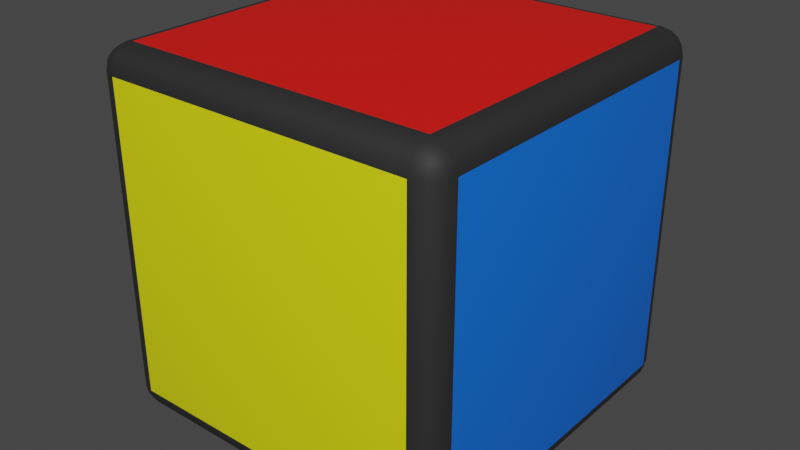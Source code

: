 # Source: cube.blend  (saved by Blender 3.2.14; exported with 4.5.12 LTS)
import bpy
from mathutils import Matrix  # noqa: F401  (used for matrix-valued properties, if any)

bpy.ops.wm.read_factory_settings(use_empty=True)
scene = bpy.context.scene
scene.name = 'Scene'

# ---- collections
col_collection = bpy.data.collections.new('Collection'); scene.collection.children.link(col_collection)

# ---- materials (node trees are filled in below, after node groups)
mat_base = bpy.data.materials.new('base')
mat_base.alpha_threshold = 0.0
mat_base.use_transparent_shadow = False
mat_base.line_color = (0.0, 0.0, 0.0, 1.0)
mat_right = bpy.data.materials.new('right')
mat_right.use_transparent_shadow = False
mat_back = bpy.data.materials.new('back')
mat_back.use_transparent_shadow = False
mat_front = bpy.data.materials.new('front')
mat_front.use_transparent_shadow = False
mat_front.preview_render_type = 'FLAT'
mat_up = bpy.data.materials.new('up')
mat_up.use_transparent_shadow = False
mat_left = bpy.data.materials.new('left')
mat_left.use_transparent_shadow = False
mat_down = bpy.data.materials.new('down')
mat_down.use_transparent_shadow = False

# ---- material node trees
mat_base.use_nodes = True; mat_base.node_tree.nodes.clear()
_N = mat_base.node_tree.nodes; _L = mat_base.node_tree.links
n0 = _N.new('ShaderNodeOutputMaterial'); n0.name = 'Material Output'; n0.location = (300, 300)
n1 = _N.new('ShaderNodeBsdfPrincipled'); n1.name = 'Principled BSDF'; n1.location = (10, 300)
n1.distribution = 'GGX'
n1.subsurface_method = 'BURLEY'
n1.inputs[0].default_value = (0.01938, 0.01938, 0.01938, 1.0)
n1.inputs[2].default_value = 0.7
n1.inputs[3].default_value = 1.45
n1.inputs[27].default_value = (0.0, 0.0, 0.0, 1.0)
n1.inputs[28].default_value = 1.0
_L.new(n1.outputs[0], n0.inputs[0])
n0.is_active_output = True
mat_right.use_nodes = True; mat_right.node_tree.nodes.clear()
_N = mat_right.node_tree.nodes; _L = mat_right.node_tree.links
n0 = _N.new('ShaderNodeBsdfPrincipled'); n0.name = 'Principled BSDF'; n0.location = (10, 300)
n0.distribution = 'GGX'
n0.subsurface_method = 'BURLEY'
n0.inputs[0].default_value = (0.0, 0.147, 0.7991, 1.0)
n0.inputs[2].default_value = 0.7
n0.inputs[3].default_value = 1.45
n0.inputs[27].default_value = (0.0, 0.0, 0.0, 1.0)
n0.inputs[28].default_value = 1.0
n1 = _N.new('ShaderNodeOutputMaterial'); n1.name = 'Material Output'; n1.location = (300, 300)
_L.new(n0.outputs[0], n1.inputs[0])
n1.is_active_output = True
mat_back.use_nodes = True; mat_back.node_tree.nodes.clear()
_N = mat_back.node_tree.nodes; _L = mat_back.node_tree.links
n0 = _N.new('ShaderNodeBsdfPrincipled'); n0.name = 'Principled BSDF'; n0.location = (10, 300)
n0.distribution = 'GGX'
n0.subsurface_method = 'BURLEY'
n0.inputs[0].default_value = (0.8228, 0.7835, 0.7305, 1.0)
n0.inputs[2].default_value = 0.7
n0.inputs[3].default_value = 1.45
n0.inputs[27].default_value = (0.0, 0.0, 0.0, 1.0)
n0.inputs[28].default_value = 1.0
n1 = _N.new('ShaderNodeOutputMaterial'); n1.name = 'Material Output'; n1.location = (300, 300)
_L.new(n0.outputs[0], n1.inputs[0])
n1.is_active_output = True
mat_front.use_nodes = True; mat_front.node_tree.nodes.clear()
_N = mat_front.node_tree.nodes; _L = mat_front.node_tree.links
n0 = _N.new('ShaderNodeBsdfPrincipled'); n0.name = 'Principled BSDF'; n0.location = (10, 300)
n0.distribution = 'GGX'
n0.subsurface_method = 'BURLEY'
n0.inputs[0].default_value = (0.7991, 0.7991, 0.0, 1.0)
n0.inputs[2].default_value = 0.7
n0.inputs[3].default_value = 1.45
n0.inputs[27].default_value = (0.0, 0.0, 0.0, 1.0)
n0.inputs[28].default_value = 1.0
n1 = _N.new('ShaderNodeOutputMaterial'); n1.name = 'Material Output'; n1.location = (300, 300)
_L.new(n0.outputs[0], n1.inputs[0])
n1.is_active_output = True
mat_up.use_nodes = True; mat_up.node_tree.nodes.clear()
_N = mat_up.node_tree.nodes; _L = mat_up.node_tree.links
n0 = _N.new('ShaderNodeBsdfPrincipled'); n0.name = 'Principled BSDF'; n0.location = (10, 300)
n0.distribution = 'GGX'
n0.subsurface_method = 'BURLEY'
n0.inputs[0].default_value = (0.7991, 0.003346, 0.0, 1.0)
n0.inputs[2].default_value = 0.7
n0.inputs[3].default_value = 1.45
n0.inputs[27].default_value = (0.0, 0.0, 0.0, 1.0)
n0.inputs[28].default_value = 1.0
n1 = _N.new('ShaderNodeOutputMaterial'); n1.name = 'Material Output'; n1.location = (300, 300)
_L.new(n0.outputs[0], n1.inputs[0])
n1.is_active_output = True
mat_left.use_nodes = True; mat_left.node_tree.nodes.clear()
_N = mat_left.node_tree.nodes; _L = mat_left.node_tree.links
n0 = _N.new('ShaderNodeBsdfPrincipled'); n0.name = 'Principled BSDF'; n0.location = (10, 300)
n0.distribution = 'GGX'
n0.subsurface_method = 'BURLEY'
n0.inputs[0].default_value = (0.0, 0.7991, 0.01521, 1.0)
n0.inputs[2].default_value = 0.7
n0.inputs[3].default_value = 1.45
n0.inputs[27].default_value = (0.0, 0.0, 0.0, 1.0)
n0.inputs[28].default_value = 1.0
n1 = _N.new('ShaderNodeOutputMaterial'); n1.name = 'Material Output'; n1.location = (300, 300)
_L.new(n0.outputs[0], n1.inputs[0])
n1.is_active_output = True
mat_down.use_nodes = True; mat_down.node_tree.nodes.clear()
_N = mat_down.node_tree.nodes; _L = mat_down.node_tree.links
n0 = _N.new('ShaderNodeBsdfPrincipled'); n0.name = 'Principled BSDF'; n0.location = (10, 300)
n0.distribution = 'GGX'
n0.subsurface_method = 'BURLEY'
n0.inputs[0].default_value = (0.7991, 0.1639, 0.0, 1.0)
n0.inputs[2].default_value = 0.7
n0.inputs[3].default_value = 1.45
n0.inputs[27].default_value = (0.0, 0.0, 0.0, 1.0)
n0.inputs[28].default_value = 1.0
n1 = _N.new('ShaderNodeOutputMaterial'); n1.name = 'Material Output'; n1.location = (300, 300)
_L.new(n0.outputs[0], n1.inputs[0])
n1.is_active_output = True

# ---- world
world_world = bpy.data.worlds.new('World'); scene.world = world_world
world_world.use_nodes = True; world_world.node_tree.nodes.clear()
_N = world_world.node_tree.nodes; _L = world_world.node_tree.links
n0 = _N.new('ShaderNodeOutputWorld'); n0.name = 'World Output'; n0.location = (300, 300)
n1 = _N.new('ShaderNodeBackground'); n1.name = 'Background'; n1.location = (10, 300)
n1.inputs[0].default_value = (0.05088, 0.05088, 0.05088, 1.0)
_L.new(n1.outputs[0], n0.inputs[0])
n0.is_active_output = True
world_world.color = (0.05088, 0.05088, 0.05088)
world_world.use_sun_shadow = False
world_world.sun_shadow_jitter_overblur = 0.0

# ---- meshes
me_cube = bpy.data.meshes.new('Cube')
me_cube.from_pydata([(0.8651, 1.0, 0.8651), (0.8651, 0.8651, 1.0), (1.0, 0.8651, 0.8651), (0.8651, 0.9897, 0.9168), (0.8651, 0.9605, 0.9605), (0.9168, 0.9897, 0.8651), (0.918, 0.9773, 0.918), (0.9154, 0.9536, 0.9536), (0.943, 0.943, 0.943), (0.9168, 0.8651, 0.9897), (0.9605, 0.8651, 0.9605), (0.8651, 0.9168, 0.9897), (0.918, 0.918, 0.9773), (0.9536, 0.9154, 0.9536), (0.9897, 0.9168, 0.8651), (0.9605, 0.9605, 0.8651), (0.9897, 0.8651, 0.9168), (0.9773, 0.918, 0.918), (0.9536, 0.9536, 0.9154), (0.8651, 0.8651, -1.0), (0.8651, 1.0, -0.8651), (1.0, 0.8651, -0.8651), (0.8651, 0.9168, -0.9897), (0.8651, 0.9605, -0.9605), (0.9168, 0.8651, -0.9897), (0.918, 0.918, -0.9773), (0.9154, 0.9536, -0.9536), (0.943, 0.943, -0.943), (0.9168, 0.9897, -0.8651), (0.9605, 0.9605, -0.8651), (0.8651, 0.9897, -0.9168), (0.918, 0.9773, -0.918), (0.9536, 0.9536, -0.9154), (0.9897, 0.8651, -0.9168), (0.9605, 0.8651, -0.9605), (0.9897, 0.9168, -0.8651), (0.9773, 0.918, -0.918), (0.9536, 0.9154, -0.9536), (1.0, -0.8651, 0.8651), (0.8651, -0.8651, 1.0), (0.8651, -1.0, 0.8651), (0.9897, -0.8651, 0.9168), (0.9605, -0.8651, 0.9605), (0.9897, -0.9168, 0.8651), (0.9773, -0.918, 0.918), (0.9536, -0.9154, 0.9536), (0.943, -0.943, 0.943), (0.8651, -0.9168, 0.9897), (0.8651, -0.9605, 0.9605), (0.9168, -0.8651, 0.9897), (0.918, -0.918, 0.9773), (0.9154, -0.9536, 0.9536), (0.9168, -0.9897, 0.8651), (0.9605, -0.9605, 0.8651), (0.8651, -0.9897, 0.9168), (0.918, -0.9773, 0.918), (0.9536, -0.9536, 0.9154), (1.0, -0.8651, -0.8651), (0.8651, -1.0, -0.8651), (0.8651, -0.8651, -1.0), (0.9897, -0.9168, -0.8651), (0.9605, -0.9605, -0.8651), (0.9897, -0.8651, -0.9168), (0.9773, -0.918, -0.918), (0.9536, -0.9536, -0.9154), (0.943, -0.943, -0.943), (0.8651, -0.9897, -0.9168), (0.8651, -0.9605, -0.9605), (0.9168, -0.9897, -0.8651), (0.918, -0.9773, -0.918), (0.9154, -0.9536, -0.9536), (0.9168, -0.8651, -0.9897), (0.9605, -0.8651, -0.9605), (0.8651, -0.9168, -0.9897), (0.918, -0.918, -0.9773), (0.9536, -0.9154, -0.9536), (-0.8651, 1.0, 0.8651), (-1.0, 0.8651, 0.8651), (-0.8651, 0.8651, 1.0), (-0.9168, 0.9897, 0.8651), (-0.9605, 0.9605, 0.8651), (-0.8651, 0.9897, 0.9168), (-0.918, 0.9773, 0.918), (-0.9536, 0.9536, 0.9154), (-0.943, 0.943, 0.943), (-0.9897, 0.8651, 0.9168), (-0.9605, 0.8651, 0.9605), (-0.9897, 0.9168, 0.8651), (-0.9773, 0.918, 0.918), (-0.9536, 0.9154, 0.9536), (-0.8651, 0.9168, 0.9897), (-0.8651, 0.9605, 0.9605), (-0.9168, 0.8651, 0.9897), (-0.918, 0.918, 0.9773), (-0.9154, 0.9536, 0.9536), (-1.0, 0.8651, -0.8651), (-0.8651, 1.0, -0.8651), (-0.8651, 0.8651, -1.0), (-0.9897, 0.9168, -0.8651), (-0.9605, 0.9605, -0.8651), (-0.9897, 0.8651, -0.9168), (-0.9773, 0.918, -0.918), (-0.9536, 0.9536, -0.9154), (-0.943, 0.943, -0.943), (-0.8651, 0.9897, -0.9168), (-0.8651, 0.9605, -0.9605), (-0.9168, 0.9897, -0.8651), (-0.918, 0.9773, -0.918), (-0.9154, 0.9536, -0.9536), (-0.9168, 0.8651, -0.9897), (-0.9605, 0.8651, -0.9605), (-0.8651, 0.9168, -0.9897), (-0.918, 0.918, -0.9773), (-0.9536, 0.9154, -0.9536), (-1.0, -0.8651, 0.8651), (-0.8651, -1.0, 0.8651), (-0.8651, -0.8651, 1.0), (-0.9897, -0.9168, 0.8651), (-0.9605, -0.9605, 0.8651), (-0.9897, -0.8651, 0.9168), (-0.9773, -0.918, 0.918), (-0.9536, -0.9536, 0.9154), (-0.943, -0.943, 0.943), (-0.8651, -0.9897, 0.9168), (-0.8651, -0.9605, 0.9605), (-0.9168, -0.9897, 0.8651), (-0.918, -0.9773, 0.918), (-0.9154, -0.9536, 0.9536), (-0.9168, -0.8651, 0.9897), (-0.9605, -0.8651, 0.9605), (-0.8651, -0.9168, 0.9897), (-0.918, -0.918, 0.9773), (-0.9536, -0.9154, 0.9536), (-0.8651, -0.8651, -1.0), (-0.8651, -1.0, -0.8651), (-1.0, -0.8651, -0.8651), (-0.8651, -0.9168, -0.9897), (-0.8651, -0.9605, -0.9605), (-0.9168, -0.8651, -0.9897), (-0.918, -0.918, -0.9773), (-0.9154, -0.9536, -0.9536), (-0.943, -0.943, -0.943), (-0.9168, -0.9897, -0.8651), (-0.9605, -0.9605, -0.8651), (-0.8651, -0.9897, -0.9168), (-0.918, -0.9773, -0.918), (-0.9536, -0.9536, -0.9154), (-0.9897, -0.8651, -0.9168), (-0.9605, -0.8651, -0.9605), (-0.9897, -0.9168, -0.8651), (-0.9773, -0.918, -0.918), (-0.9536, -0.9154, -0.9536)], [], [(97, 19, 59, 133), (135, 114, 77, 95), (58, 40, 115, 134), (1, 78, 116, 39), (21, 2, 38, 57), (0, 3, 6, 5), (3, 4, 7, 6), (5, 6, 18, 15), (6, 7, 8, 18), (1, 9, 12, 11), (9, 10, 13, 12), (11, 12, 7, 4), (12, 13, 8, 7), (2, 14, 17, 16), (14, 15, 18, 17), (16, 17, 13, 10), (17, 18, 8, 13), (19, 22, 25, 24), (22, 23, 26, 25), (24, 25, 37, 34), (25, 26, 27, 37), (20, 28, 31, 30), (28, 29, 32, 31), (30, 31, 26, 23), (31, 32, 27, 26), (21, 33, 36, 35), (33, 34, 37, 36), (35, 36, 32, 29), (36, 37, 27, 32), (38, 41, 44, 43), (41, 42, 45, 44), (43, 44, 56, 53), (44, 45, 46, 56), (39, 47, 50, 49), (47, 48, 51, 50), (49, 50, 45, 42), (50, 51, 46, 45), (40, 52, 55, 54), (52, 53, 56, 55), (54, 55, 51, 48), (55, 56, 46, 51), (57, 60, 63, 62), (60, 61, 64, 63), (62, 63, 75, 72), (63, 64, 65, 75), (58, 66, 69, 68), (66, 67, 70, 69), (68, 69, 64, 61), (69, 70, 65, 64), (59, 71, 74, 73), (71, 72, 75, 74), (73, 74, 70, 67), (74, 75, 65, 70), (76, 79, 82, 81), (79, 80, 83, 82), (81, 82, 94, 91), (82, 83, 84, 94), (77, 85, 88, 87), (85, 86, 89, 88), (87, 88, 83, 80), (88, 89, 84, 83), (78, 90, 93, 92), (90, 91, 94, 93), (92, 93, 89, 86), (93, 94, 84, 89), (95, 98, 101, 100), (98, 99, 102, 101), (100, 101, 113, 110), (101, 102, 103, 113), (96, 104, 107, 106), (104, 105, 108, 107), (106, 107, 102, 99), (107, 108, 103, 102), (97, 109, 112, 111), (109, 110, 113, 112), (111, 112, 108, 105), (112, 113, 103, 108), (114, 117, 120, 119), (117, 118, 121, 120), (119, 120, 132, 129), (120, 121, 122, 132), (115, 123, 126, 125), (123, 124, 127, 126), (125, 126, 121, 118), (126, 127, 122, 121), (116, 128, 131, 130), (128, 129, 132, 131), (130, 131, 127, 124), (131, 132, 122, 127), (133, 136, 139, 138), (136, 137, 140, 139), (138, 139, 151, 148), (139, 140, 141, 151), (134, 142, 145, 144), (142, 143, 146, 145), (144, 145, 140, 137), (145, 146, 141, 140), (135, 147, 150, 149), (147, 148, 151, 150), (149, 150, 146, 143), (150, 151, 141, 146), (97, 133, 138, 109), (109, 138, 148, 110), (110, 148, 147, 100), (100, 147, 135, 95), (19, 97, 111, 22), (22, 111, 105, 23), (23, 105, 104, 30), (30, 104, 96, 20), (2, 21, 35, 14), (14, 35, 29, 15), (15, 29, 28, 5), (5, 28, 20, 0), (134, 115, 125, 142), (142, 125, 118, 143), (143, 118, 117, 149), (149, 117, 114, 135), (40, 58, 68, 52), (52, 68, 61, 53), (53, 61, 60, 43), (43, 60, 57, 38), (76, 96, 106, 79), (79, 106, 99, 80), (80, 99, 98, 87), (87, 98, 95, 77), (39, 116, 130, 47), (47, 130, 124, 48), (48, 124, 123, 54), (54, 123, 115, 40), (1, 39, 49, 9), (9, 49, 42, 10), (10, 42, 41, 16), (16, 41, 38, 2), (133, 59, 73, 136), (136, 73, 67, 137), (137, 67, 66, 144), (144, 66, 58, 134), (116, 78, 92, 128), (128, 92, 86, 129), (129, 86, 85, 119), (119, 85, 77, 114), (78, 1, 11, 90), (90, 11, 4, 91), (91, 4, 3, 81), (81, 3, 0, 76), (59, 19, 24, 71), (71, 24, 34, 72), (72, 34, 33, 62), (62, 33, 21, 57), (96, 76, 0, 20)])
me_cube.polygons.foreach_set('use_smooth', [True] * 150)
me_cube.polygons.foreach_set('material_index', [6, 5, 3, 4, 1, 0, 0, 0, 0, 0, 0, 0, 0, 0, 0, 0, 0, 0, 0, 0, 0, 0, 0, 0, 0, 0, 0, 0, 0, 0, 0, 0, 0, 0, 0, 0, 0, 0, 0, 0, 0, 0, 0, 0, 0, 0, 0, 0, 0, 0, 0, 0, 0, 0, 0, 0, 0, 0, 0, 0, 0, 0, 0, 0, 0, 0, 0, 0, 0, 0, 0, 0, 0, 0, 0, 0, 0, 0, 0, 0, 0, 0, 0, 0, 0, 0, 0, 0, 0, 0, 0, 0, 0, 0, 0, 0, 0, 0, 0, 0, 0, 0, 0, 0, 0, 0, 0, 0, 0, 0, 0, 0, 0, 0, 0, 0, 0, 0, 0, 0, 0, 0, 0, 0, 0, 0, 0, 0, 0, 0, 0, 0, 0, 0, 0, 0, 0, 0, 0, 0, 0, 0, 0, 0, 0, 0, 0, 0, 0, 2])
_uv = me_cube.uv_layers.new(name='UVMap')
_uv.uv.foreach_set('vector', [0.1419, 0.5169, 0.3581, 0.5169, 0.3581, 0.7331, 0.1419, 0.7331, 0.3919, 0.01686, 0.6081, 0.01686, 0.6081, 0.2331, 0.3919, 0.2331, 0.3919, 0.7669, 0.6081, 0.7669, 0.6081, 0.9831, 0.3919, 0.9831, 0.6419, 0.5169, 0.8581, 0.5169, 0.8581, 0.7331, 0.6419, 0.7331, 0.3919, 0.5169, 0.6081, 0.5169, 0.6081, 0.7331, 0.3919, 0.7331, 0.6081, 0.4831, 0.6146, 0.4831, 0.6148, 0.4898, 0.6081, 0.4896, 0.6146, 0.4831, 0.625, 0.4831, 0.625, 0.4894, 0.6148, 0.4898, 0.6081, 0.4896, 0.6148, 0.4898, 0.6144, 0.5, 0.6081, 0.5, 0.6148, 0.4898, 0.625, 0.4894, 0.6226, 0.5, 0.6144, 0.5, 0.6419, 0.5169, 0.6354, 0.5169, 0.6352, 0.5102, 0.6419, 0.5104, 0.6354, 0.5169, 0.625, 0.5169, 0.625, 0.5106, 0.6352, 0.5102, 0.6419, 0.5104, 0.6352, 0.5102, 0.6356, 0.5, 0.6419, 0.5, 0.6352, 0.5102, 0.625, 0.5106, 0.6226, 0.5, 0.6356, 0.5, 0.6081, 0.5169, 0.6081, 0.5104, 0.6148, 0.5102, 0.6146, 0.5169, 0.6081, 0.5104, 0.6081, 0.5, 0.6144, 0.5, 0.6148, 0.5102, 0.6146, 0.5169, 0.6148, 0.5102, 0.625, 0.5106, 0.625, 0.5169, 0.6148, 0.5102, 0.6144, 0.5, 0.6226, 0.5, 0.625, 0.5106, 0.3581, 0.5169, 0.3581, 0.5104, 0.3648, 0.5102, 0.3646, 0.5169, 0.3581, 0.5104, 0.3581, 0.5, 0.3644, 0.5, 0.3648, 0.5102, 0.3646, 0.5169, 0.3648, 0.5102, 0.375, 0.5106, 0.375, 0.5169, 0.3648, 0.5102, 0.3644, 0.5, 0.375, 0.5024, 0.375, 0.5106, 0.3919, 0.4831, 0.3919, 0.4896, 0.3852, 0.4898, 0.3854, 0.4831, 0.3919, 0.4896, 0.3919, 0.5, 0.3856, 0.5, 0.3852, 0.4898, 0.3854, 0.4831, 0.3852, 0.4898, 0.375, 0.4894, 0.375, 0.4831, 0.3852, 0.4898, 0.3856, 0.5, 0.375, 0.5024, 0.375, 0.4894, 0.3919, 0.5169, 0.3854, 0.5169, 0.3852, 0.5102, 0.3919, 0.5104, 0.3854, 0.5169, 0.375, 0.5169, 0.375, 0.5106, 0.3852, 0.5102, 0.3919, 0.5104, 0.3852, 0.5102, 0.3856, 0.5, 0.3919, 0.5, 0.3852, 0.5102, 0.375, 0.5106, 0.375, 0.5024, 0.3856, 0.5, 0.6081, 0.7331, 0.6146, 0.7331, 0.6148, 0.7398, 0.6081, 0.7396, 0.6146, 0.7331, 0.625, 0.7331, 0.625, 0.7394, 0.6148, 0.7398, 0.6081, 0.7396, 0.6148, 0.7398, 0.6144, 0.75, 0.6081, 0.75, 0.6148, 0.7398, 0.625, 0.7394, 0.625, 0.7476, 0.6144, 0.75, 0.6419, 0.7331, 0.6419, 0.7396, 0.6352, 0.7398, 0.6354, 0.7331, 0.6419, 0.7396, 0.6419, 0.75, 0.6356, 0.75, 0.6352, 0.7398, 0.6354, 0.7331, 0.6352, 0.7398, 0.625, 0.7394, 0.625, 0.7331, 0.6352, 0.7398, 0.6356, 0.75, 0.625, 0.7476, 0.625, 0.7394, 0.6081, 0.7669, 0.6081, 0.7604, 0.6148, 0.7602, 0.6146, 0.7669, 0.6081, 0.7604, 0.6081, 0.75, 0.6144, 0.75, 0.6148, 0.7602, 0.6146, 0.7669, 0.6148, 0.7602, 0.625, 0.7606, 0.625, 0.7669, 0.6148, 0.7602, 0.6144, 0.75, 0.625, 0.7476, 0.625, 0.7606, 0.3919, 0.7331, 0.3919, 0.7396, 0.3852, 0.7398, 0.3854, 0.7331, 0.3919, 0.7396, 0.3919, 0.75, 0.3856, 0.75, 0.3852, 0.7398, 0.3854, 0.7331, 0.3852, 0.7398, 0.375, 0.7394, 0.375, 0.7331, 0.3852, 0.7398, 0.3856, 0.75, 0.3774, 0.75, 0.375, 0.7394, 0.3919, 0.7669, 0.3854, 0.7669, 0.3852, 0.7602, 0.3919, 0.7604, 0.3854, 0.7669, 0.375, 0.7669, 0.375, 0.7606, 0.3852, 0.7602, 0.3919, 0.7604, 0.3852, 0.7602, 0.3856, 0.75, 0.3919, 0.75, 0.3852, 0.7602, 0.375, 0.7606, 0.3774, 0.75, 0.3856, 0.75, 0.3581, 0.7331, 0.3646, 0.7331, 0.3648, 0.7398, 0.3581, 0.7396, 0.3646, 0.7331, 0.375, 0.7331, 0.375, 0.7394, 0.3648, 0.7398, 0.3581, 0.7396, 0.3648, 0.7398, 0.3644, 0.75, 0.3581, 0.75, 0.3648, 0.7398, 0.375, 0.7394, 0.3774, 0.75, 0.3644, 0.75, 0.6081, 0.2669, 0.6081, 0.2604, 0.6148, 0.2602, 0.6146, 0.2669, 0.6081, 0.2604, 0.6081, 0.25, 0.6144, 0.25, 0.6148, 0.2602, 0.6146, 0.2669, 0.6148, 0.2602, 0.625, 0.2606, 0.625, 0.2669, 0.6148, 0.2602, 0.6144, 0.25, 0.6179, 0.25, 0.625, 0.2606, 0.6081, 0.2331, 0.6146, 0.2331, 0.6148, 0.2398, 0.6081, 0.2396, 0.6146, 0.2331, 0.625, 0.2331, 0.625, 0.2394, 0.6148, 0.2398, 0.6081, 0.2396, 0.6148, 0.2398, 0.6144, 0.25, 0.6081, 0.25, 0.6148, 0.2398, 0.625, 0.2394, 0.625, 0.2429, 0.6144, 0.25, 0.8581, 0.5169, 0.8581, 0.5104, 0.8648, 0.5102, 0.8646, 0.5169, 0.8581, 0.5104, 0.8581, 0.5, 0.8644, 0.5, 0.8648, 0.5102, 0.8646, 0.5169, 0.8648, 0.5102, 0.875, 0.5106, 0.875, 0.5169, 0.8648, 0.5102, 0.8644, 0.5, 0.8679, 0.5, 0.875, 0.5106, 0.3919, 0.2331, 0.3919, 0.2396, 0.3852, 0.2398, 0.3854, 0.2331, 0.3919, 0.2396, 0.3919, 0.25, 0.3856, 0.25, 0.3852, 0.2398, 0.3854, 0.2331, 0.3852, 0.2398, 0.375, 0.2394, 0.375, 0.2331, 0.3852, 0.2398, 0.3856, 0.25, 0.3821, 0.25, 0.375, 0.2394, 0.3919, 0.2669, 0.3854, 0.2669, 0.3852, 0.2602, 0.3919, 0.2604, 0.3854, 0.2669, 0.375, 0.2669, 0.375, 0.2606, 0.3852, 0.2602, 0.3919, 0.2604, 0.3852, 0.2602, 0.3856, 0.25, 0.3919, 0.25, 0.3852, 0.2602, 0.375, 0.2606, 0.375, 0.2571, 0.3856, 0.25, 0.1419, 0.5169, 0.1354, 0.5169, 0.1352, 0.5102, 0.1419, 0.5104, 0.1354, 0.5169, 0.125, 0.5169, 0.125, 0.5106, 0.1352, 0.5102, 0.1419, 0.5104, 0.1352, 0.5102, 0.1356, 0.5, 0.1419, 0.5, 0.1352, 0.5102, 0.125, 0.5106, 0.125, 0.5071, 0.1356, 0.5, 0.6081, 0.01686, 0.6081, 0.01041, 0.6148, 0.01024, 0.6146, 0.01686, 0.6081, 0.01041, 0.6081, 0.0, 0.6144, 0.0, 0.6148, 0.01024, 0.6146, 0.01686, 0.6148, 0.01024, 0.625, 0.01058, 0.625, 0.01686, 0.6148, 0.01024, 0.6144, 0.0, 0.6179, 0.0, 0.625, 0.01058, 0.6081, 0.9831, 0.6146, 0.9831, 0.6148, 0.9898, 0.6081, 0.9896, 0.6146, 0.9831, 0.625, 0.9831, 0.625, 0.9894, 0.6148, 0.9898, 0.6081, 0.9896, 0.6148, 0.9898, 0.6144, 1.0, 0.6081, 1.0, 0.6148, 0.9898, 0.625, 0.9894, 0.625, 0.9929, 0.6144, 1.0, 0.8581, 0.7331, 0.8646, 0.7331, 0.8648, 0.7398, 0.8581, 0.7396, 0.8646, 0.7331, 0.875, 0.7331, 0.875, 0.7394, 0.8648, 0.7398, 0.8581, 0.7396, 0.8648, 0.7398, 0.8644, 0.75, 0.8581, 0.75, 0.8648, 0.7398, 0.875, 0.7394, 0.875, 0.7429, 0.8644, 0.75, 0.1419, 0.7331, 0.1419, 0.7396, 0.1352, 0.7398, 0.1354, 0.7331, 0.1419, 0.7396, 0.1419, 0.75, 0.1356, 0.75, 0.1352, 0.7398, 0.1354, 0.7331, 0.1352, 0.7398, 0.125, 0.7394, 0.125, 0.7331, 0.1352, 0.7398, 0.1356, 0.75, 0.1321, 0.75, 0.125, 0.7394, 0.3919, 0.9831, 0.3919, 0.9896, 0.3852, 0.9898, 0.3854, 0.9831, 0.3919, 0.9896, 0.3919, 1.0, 0.3856, 1.0, 0.3852, 0.9898, 0.3854, 0.9831, 0.3852, 0.9898, 0.375, 0.9894, 0.375, 0.9831, 0.3852, 0.9898, 0.3856, 1.0, 0.3821, 1.0, 0.375, 0.9894, 0.3919, 0.01686, 0.3854, 0.01686, 0.3852, 0.01024, 0.3919, 0.01041, 0.3854, 0.01686, 0.375, 0.01686, 0.375, 0.01058, 0.3852, 0.01024, 0.3919, 0.01041, 0.3852, 0.01024, 0.3856, 0.0, 0.3919, 0.0, 0.3852, 0.01024, 0.375, 0.01058, 0.375, 0.007124, 0.3856, 0.0, 0.1419, 0.5169, 0.1419, 0.7331, 0.1354, 0.7331, 0.1354, 0.5169, 0.1354, 0.5169, 0.1354, 0.7331, 0.125, 0.7331, 0.125, 0.5169, 0.375, 0.2331, 0.375, 0.01686, 0.3854, 0.01686, 0.3854, 0.2331, 0.3854, 0.2331, 0.3854, 0.01686, 0.3919, 0.01686, 0.3919, 0.2331, 0.3581, 0.5169, 0.1419, 0.5169, 0.1419, 0.5104, 0.3581, 0.5104, 0.3581, 0.5104, 0.1419, 0.5104, 0.1419, 0.5, 0.3581, 0.5, 0.375, 0.4831, 0.375, 0.2669, 0.3854, 0.2669, 0.3854, 0.4831, 0.3854, 0.4831, 0.3854, 0.2669, 0.3919, 0.2669, 0.3919, 0.4831, 0.6081, 0.5169, 0.3919, 0.5169, 0.3919, 0.5104, 0.6081, 0.5104, 0.6081, 0.5104, 0.3919, 0.5104, 0.3919, 0.5, 0.6081, 0.5, 0.6081, 0.5, 0.3919, 0.5, 0.3919, 0.4896, 0.6081, 0.4896, 0.6081, 0.4896, 0.3919, 0.4896, 0.3919, 0.4831, 0.6081, 0.4831, 0.3919, 0.9831, 0.6081, 0.9831, 0.6081, 0.9896, 0.3919, 0.9896, 0.3919, 0.9896, 0.6081, 0.9896, 0.6081, 1.0, 0.3919, 1.0, 0.3919, 0.0, 0.6081, 0.0, 0.6081, 0.01041, 0.3919, 0.01041, 0.3919, 0.01041, 0.6081, 0.01041, 0.6081, 0.01686, 0.3919, 0.01686, 0.6081, 0.7669, 0.3919, 0.7669, 0.3919, 0.7604, 0.6081, 0.7604, 0.6081, 0.7604, 0.3919, 0.7604, 0.3919, 0.75, 0.6081, 0.75, 0.6081, 0.75, 0.3919, 0.75, 0.3919, 0.7396, 0.6081, 0.7396, 0.6081, 0.7396, 0.3919, 0.7396, 0.3919, 0.7331, 0.6081, 0.7331, 0.6081, 0.2669, 0.3919, 0.2669, 0.3919, 0.2604, 0.6081, 0.2604, 0.6081, 0.2604, 0.3919, 0.2604, 0.3919, 0.25, 0.6081, 0.25, 0.6081, 0.25, 0.3919, 0.25, 0.3919, 0.2396, 0.6081, 0.2396, 0.6081, 0.2396, 0.3919, 0.2396, 0.3919, 0.2331, 0.6081, 0.2331, 0.6419, 0.7331, 0.8581, 0.7331, 0.8581, 0.7396, 0.6419, 0.7396, 0.6419, 0.7396, 0.8581, 0.7396, 0.8581, 0.75, 0.6419, 0.75, 0.625, 0.7669, 0.625, 0.9831, 0.6146, 0.9831, 0.6146, 0.7669, 0.6146, 0.7669, 0.6146, 0.9831, 0.6081, 0.9831, 0.6081, 0.7669, 0.6419, 0.5169, 0.6419, 0.7331, 0.6354, 0.7331, 0.6354, 0.5169, 0.6354, 0.5169, 0.6354, 0.7331, 0.625, 0.7331, 0.625, 0.5169, 0.625, 0.5169, 0.625, 0.7331, 0.6146, 0.7331, 0.6146, 0.5169, 0.6146, 0.5169, 0.6146, 0.7331, 0.6081, 0.7331, 0.6081, 0.5169, 0.1419, 0.7331, 0.3581, 0.7331, 0.3581, 0.7396, 0.1419, 0.7396, 0.1419, 0.7396, 0.3581, 0.7396, 0.3581, 0.75, 0.1419, 0.75, 0.375, 0.9831, 0.375, 0.7669, 0.3854, 0.7669, 0.3854, 0.9831, 0.3854, 0.9831, 0.3854, 0.7669, 0.3919, 0.7669, 0.3919, 0.9831, 0.8581, 0.7331, 0.8581, 0.5169, 0.8646, 0.5169, 0.8646, 0.7331, 0.8646, 0.7331, 0.8646, 0.5169, 0.875, 0.5169, 0.875, 0.7331, 0.625, 0.01686, 0.625, 0.2331, 0.6146, 0.2331, 0.6146, 0.01686, 0.6146, 0.01686, 0.6146, 0.2331, 0.6081, 0.2331, 0.6081, 0.01686, 0.8581, 0.5169, 0.6419, 0.5169, 0.6419, 0.5104, 0.8581, 0.5104, 0.8581, 0.5104, 0.6419, 0.5104, 0.6419, 0.5, 0.8581, 0.5, 0.625, 0.2669, 0.625, 0.4831, 0.6146, 0.4831, 0.6146, 0.2669, 0.6146, 0.2669, 0.6146, 0.4831, 0.6081, 0.4831, 0.6081, 0.2669, 0.3581, 0.7331, 0.3581, 0.5169, 0.3646, 0.5169, 0.3646, 0.7331, 0.3646, 0.7331, 0.3646, 0.5169, 0.375, 0.5169, 0.375, 0.7331, 0.375, 0.7331, 0.375, 0.5169, 0.3854, 0.5169, 0.3854, 0.7331, 0.3854, 0.7331, 0.3854, 0.5169, 0.3919, 0.5169, 0.3919, 0.7331, 0.3919, 0.2669, 0.6081, 0.2669, 0.6081, 0.4831, 0.3919, 0.4831])
me_cube.materials.append(mat_base)
me_cube.materials.append(mat_right)
me_cube.materials.append(mat_back)
me_cube.materials.append(mat_front)
me_cube.materials.append(mat_up)
me_cube.materials.append(mat_left)
me_cube.materials.append(mat_down)
me_cube.use_remesh_preserve_volume = False
me_cube.use_remesh_preserve_attributes = False
me_cube.use_mirror_vertex_groups = False
me_cube.update()

# ---- objects
ob_cube = bpy.data.objects.new('Cube', me_cube)

# ---- transforms, parenting, visibility, modifiers, constraints
ob_cube.location = (0.0, 0.0, 0.0)
ob_cube.lock_rotations_4d = False
ob_cube.empty_display_type = 'ARROWS'
ob_cube.lineart.crease_threshold = 0.0

# ---- collection membership
col_collection.objects.link(ob_cube)

# ---- scene / render settings (as saved in the file)
scene.frame_start = 1; scene.frame_end = 250; scene.frame_set(1)
scene.render.engine = 'BLENDER_EEVEE_NEXT'
scene.cycles.use_denoising = False
scene.cycles.samples = 128
scene.cycles.sampling_pattern = 'TABULATED_SOBOL'
scene.cycles.use_adaptive_sampling = False
scene.cycles.use_light_tree = False
scene.view_settings.view_transform = 'Filmic'
bpy.context.view_layer.update()

# ---- added for rendering (the .blend has no active camera and no usable light): camera, sun
cam_auto = bpy.data.cameras.new('AutoCamera')
cam_auto.lens = 50.0
cam_auto.sensor_width = 36.0
cam_auto.clip_end = 1000.0
ob_auto_camera = bpy.data.objects.new('AutoCamera', cam_auto)
scene.collection.objects.link(ob_auto_camera)
ob_auto_camera.location = (3.20507, -3.84609, 2.56406)
ob_auto_camera.rotation_euler = (1.09748, -7.21219e-08, 0.694738)
scene.camera = ob_auto_camera
light_auto_sun = bpy.data.lights.new('AutoSun', 'SUN')
light_auto_sun.energy = 3.0
light_auto_sun.angle = 0.0523599
ob_auto_sun = bpy.data.objects.new('AutoSun', light_auto_sun)
scene.collection.objects.link(ob_auto_sun)
ob_auto_sun.rotation_euler = (0.872665, 0.174533, 0.523599)
bpy.context.view_layer.update()
